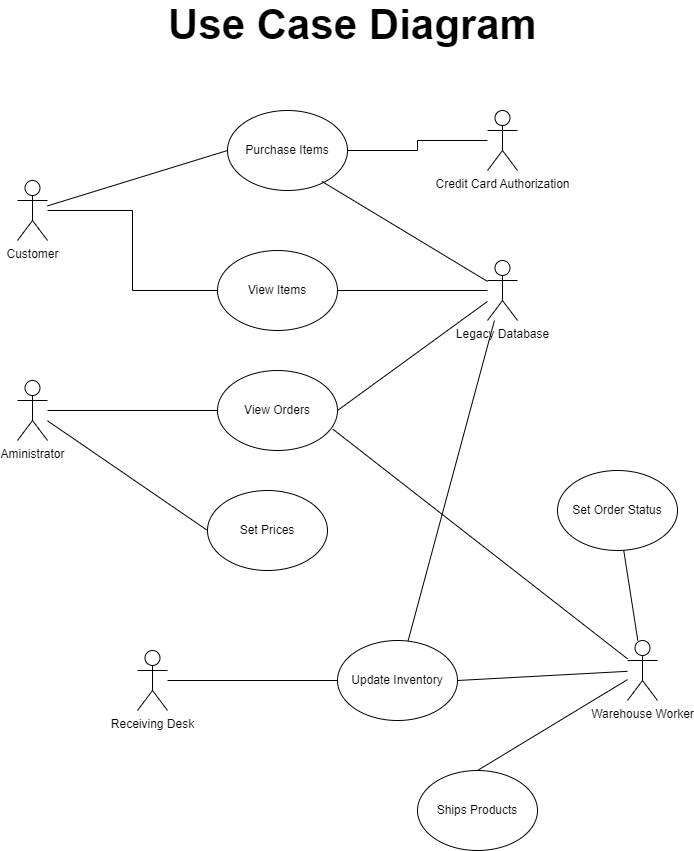

The diagram above was exported from draw.io. Its source (the exported page's mxGraphModel, read from the mxfile embedded in the PNG):
<mxGraphModel dx="1647" dy="915" grid="1" gridSize="10" guides="1" tooltips="1" connect="1" arrows="1" fold="1" page="1" pageScale="1" pageWidth="850" pageHeight="1100" math="0" shadow="0">
  <root>
    <mxCell id="0" />
    <mxCell id="1" parent="0" />
    <mxCell id="IiPXd7aPS7NV_-kNJXCS-20" value="View Items" style="ellipse;whiteSpace=wrap;html=1;" vertex="1" parent="1">
      <mxGeometry x="290" y="290" width="120" height="80" as="geometry" />
    </mxCell>
    <mxCell id="IiPXd7aPS7NV_-kNJXCS-25" style="edgeStyle=orthogonalEdgeStyle;rounded=0;orthogonalLoop=1;jettySize=auto;html=1;entryX=0;entryY=0.5;entryDx=0;entryDy=0;endArrow=none;endFill=0;" edge="1" parent="1" source="IiPXd7aPS7NV_-kNJXCS-22" target="IiPXd7aPS7NV_-kNJXCS-20">
      <mxGeometry relative="1" as="geometry" />
    </mxCell>
    <mxCell id="IiPXd7aPS7NV_-kNJXCS-30" style="rounded=0;orthogonalLoop=1;jettySize=auto;html=1;entryX=0;entryY=0.5;entryDx=0;entryDy=0;endArrow=none;endFill=0;" edge="1" parent="1" source="IiPXd7aPS7NV_-kNJXCS-22" target="IiPXd7aPS7NV_-kNJXCS-29">
      <mxGeometry relative="1" as="geometry" />
    </mxCell>
    <mxCell id="IiPXd7aPS7NV_-kNJXCS-22" value="Customer" style="shape=umlActor;verticalLabelPosition=bottom;verticalAlign=top;html=1;outlineConnect=0;" vertex="1" parent="1">
      <mxGeometry x="90" y="220" width="30" height="60" as="geometry" />
    </mxCell>
    <mxCell id="IiPXd7aPS7NV_-kNJXCS-29" value="Purchase Items" style="ellipse;whiteSpace=wrap;html=1;" vertex="1" parent="1">
      <mxGeometry x="300" y="150" width="120" height="80" as="geometry" />
    </mxCell>
    <mxCell id="IiPXd7aPS7NV_-kNJXCS-32" style="edgeStyle=orthogonalEdgeStyle;rounded=0;orthogonalLoop=1;jettySize=auto;html=1;entryX=1;entryY=0.5;entryDx=0;entryDy=0;endArrow=none;endFill=0;" edge="1" parent="1" source="IiPXd7aPS7NV_-kNJXCS-31" target="IiPXd7aPS7NV_-kNJXCS-29">
      <mxGeometry relative="1" as="geometry" />
    </mxCell>
    <mxCell id="IiPXd7aPS7NV_-kNJXCS-31" value="Credit Card Authorization" style="shape=umlActor;verticalLabelPosition=bottom;verticalAlign=top;html=1;outlineConnect=0;" vertex="1" parent="1">
      <mxGeometry x="560" y="150" width="30" height="60" as="geometry" />
    </mxCell>
    <mxCell id="IiPXd7aPS7NV_-kNJXCS-35" style="rounded=0;orthogonalLoop=1;jettySize=auto;html=1;entryX=1;entryY=0.5;entryDx=0;entryDy=0;endArrow=none;endFill=0;" edge="1" parent="1" source="IiPXd7aPS7NV_-kNJXCS-33" target="IiPXd7aPS7NV_-kNJXCS-20">
      <mxGeometry relative="1" as="geometry" />
    </mxCell>
    <mxCell id="IiPXd7aPS7NV_-kNJXCS-42" style="rounded=0;orthogonalLoop=1;jettySize=auto;html=1;entryX=1;entryY=0.5;entryDx=0;entryDy=0;endArrow=none;endFill=0;" edge="1" parent="1" source="IiPXd7aPS7NV_-kNJXCS-33" target="IiPXd7aPS7NV_-kNJXCS-36">
      <mxGeometry relative="1" as="geometry" />
    </mxCell>
    <mxCell id="IiPXd7aPS7NV_-kNJXCS-33" value="Legacy Database" style="shape=umlActor;verticalLabelPosition=bottom;verticalAlign=top;html=1;outlineConnect=0;" vertex="1" parent="1">
      <mxGeometry x="560" y="300" width="30" height="60" as="geometry" />
    </mxCell>
    <mxCell id="IiPXd7aPS7NV_-kNJXCS-34" style="rounded=0;orthogonalLoop=1;jettySize=auto;html=1;entryX=0.786;entryY=0.886;entryDx=0;entryDy=0;entryPerimeter=0;endArrow=none;endFill=0;" edge="1" parent="1" source="IiPXd7aPS7NV_-kNJXCS-33" target="IiPXd7aPS7NV_-kNJXCS-29">
      <mxGeometry relative="1" as="geometry" />
    </mxCell>
    <mxCell id="IiPXd7aPS7NV_-kNJXCS-36" value="View Orders" style="ellipse;whiteSpace=wrap;html=1;" vertex="1" parent="1">
      <mxGeometry x="290" y="410" width="120" height="80" as="geometry" />
    </mxCell>
    <mxCell id="IiPXd7aPS7NV_-kNJXCS-38" style="rounded=0;orthogonalLoop=1;jettySize=auto;html=1;entryX=0;entryY=0.5;entryDx=0;entryDy=0;endArrow=none;endFill=0;" edge="1" parent="1" source="IiPXd7aPS7NV_-kNJXCS-37" target="IiPXd7aPS7NV_-kNJXCS-36">
      <mxGeometry relative="1" as="geometry" />
    </mxCell>
    <mxCell id="IiPXd7aPS7NV_-kNJXCS-44" style="rounded=0;orthogonalLoop=1;jettySize=auto;html=1;entryX=0;entryY=0.5;entryDx=0;entryDy=0;endArrow=none;endFill=0;" edge="1" parent="1" source="IiPXd7aPS7NV_-kNJXCS-37" target="IiPXd7aPS7NV_-kNJXCS-43">
      <mxGeometry relative="1" as="geometry" />
    </mxCell>
    <mxCell id="IiPXd7aPS7NV_-kNJXCS-37" value="Aministrator" style="shape=umlActor;verticalLabelPosition=bottom;verticalAlign=top;html=1;outlineConnect=0;" vertex="1" parent="1">
      <mxGeometry x="90" y="420" width="30" height="60" as="geometry" />
    </mxCell>
    <mxCell id="IiPXd7aPS7NV_-kNJXCS-43" value="Set Prices" style="ellipse;whiteSpace=wrap;html=1;" vertex="1" parent="1">
      <mxGeometry x="280" y="530" width="120" height="80" as="geometry" />
    </mxCell>
    <mxCell id="IiPXd7aPS7NV_-kNJXCS-46" style="rounded=0;orthogonalLoop=1;jettySize=auto;html=1;endArrow=none;endFill=0;" edge="1" parent="1" source="IiPXd7aPS7NV_-kNJXCS-45" target="IiPXd7aPS7NV_-kNJXCS-33">
      <mxGeometry relative="1" as="geometry" />
    </mxCell>
    <mxCell id="IiPXd7aPS7NV_-kNJXCS-45" value="Update Inventory" style="ellipse;whiteSpace=wrap;html=1;" vertex="1" parent="1">
      <mxGeometry x="410" y="680" width="120" height="80" as="geometry" />
    </mxCell>
    <mxCell id="IiPXd7aPS7NV_-kNJXCS-50" style="rounded=0;orthogonalLoop=1;jettySize=auto;html=1;entryX=0;entryY=0.5;entryDx=0;entryDy=0;endArrow=none;endFill=0;" edge="1" parent="1" source="IiPXd7aPS7NV_-kNJXCS-47" target="IiPXd7aPS7NV_-kNJXCS-45">
      <mxGeometry relative="1" as="geometry" />
    </mxCell>
    <mxCell id="IiPXd7aPS7NV_-kNJXCS-47" value="Receiving Desk" style="shape=umlActor;verticalLabelPosition=bottom;verticalAlign=top;html=1;outlineConnect=0;" vertex="1" parent="1">
      <mxGeometry x="210" y="690" width="30" height="60" as="geometry" />
    </mxCell>
    <mxCell id="IiPXd7aPS7NV_-kNJXCS-52" style="rounded=0;orthogonalLoop=1;jettySize=auto;html=1;entryX=1;entryY=0.5;entryDx=0;entryDy=0;endArrow=none;endFill=0;" edge="1" parent="1" source="IiPXd7aPS7NV_-kNJXCS-51" target="IiPXd7aPS7NV_-kNJXCS-45">
      <mxGeometry relative="1" as="geometry" />
    </mxCell>
    <mxCell id="IiPXd7aPS7NV_-kNJXCS-54" style="rounded=0;orthogonalLoop=1;jettySize=auto;html=1;entryX=0.5;entryY=0;entryDx=0;entryDy=0;endArrow=none;endFill=0;" edge="1" parent="1" source="IiPXd7aPS7NV_-kNJXCS-51" target="IiPXd7aPS7NV_-kNJXCS-53">
      <mxGeometry relative="1" as="geometry" />
    </mxCell>
    <mxCell id="IiPXd7aPS7NV_-kNJXCS-51" value="Warehouse Worker" style="shape=umlActor;verticalLabelPosition=bottom;verticalAlign=top;html=1;outlineConnect=0;" vertex="1" parent="1">
      <mxGeometry x="700" y="680" width="30" height="60" as="geometry" />
    </mxCell>
    <mxCell id="IiPXd7aPS7NV_-kNJXCS-53" value="Ships Products" style="ellipse;whiteSpace=wrap;html=1;" vertex="1" parent="1">
      <mxGeometry x="490" y="810" width="120" height="80" as="geometry" />
    </mxCell>
    <mxCell id="IiPXd7aPS7NV_-kNJXCS-55" value="Set Order Status" style="ellipse;whiteSpace=wrap;html=1;" vertex="1" parent="1">
      <mxGeometry x="630" y="510" width="120" height="80" as="geometry" />
    </mxCell>
    <mxCell id="IiPXd7aPS7NV_-kNJXCS-56" style="rounded=0;orthogonalLoop=1;jettySize=auto;html=1;endArrow=none;endFill=0;" edge="1" parent="1" source="IiPXd7aPS7NV_-kNJXCS-51" target="IiPXd7aPS7NV_-kNJXCS-55">
      <mxGeometry relative="1" as="geometry" />
    </mxCell>
    <mxCell id="IiPXd7aPS7NV_-kNJXCS-57" style="rounded=0;orthogonalLoop=1;jettySize=auto;html=1;entryX=0.962;entryY=0.734;entryDx=0;entryDy=0;entryPerimeter=0;endArrow=none;endFill=0;" edge="1" parent="1" source="IiPXd7aPS7NV_-kNJXCS-51" target="IiPXd7aPS7NV_-kNJXCS-36">
      <mxGeometry relative="1" as="geometry" />
    </mxCell>
    <mxCell id="IiPXd7aPS7NV_-kNJXCS-58" value="Use Case Diagram" style="text;html=1;strokeColor=none;fillColor=none;align=center;verticalAlign=middle;whiteSpace=wrap;rounded=0;fontStyle=1;fontSize=42;" vertex="1" parent="1">
      <mxGeometry x="203" y="50" width="445" height="30" as="geometry" />
    </mxCell>
  </root>
</mxGraphModel>